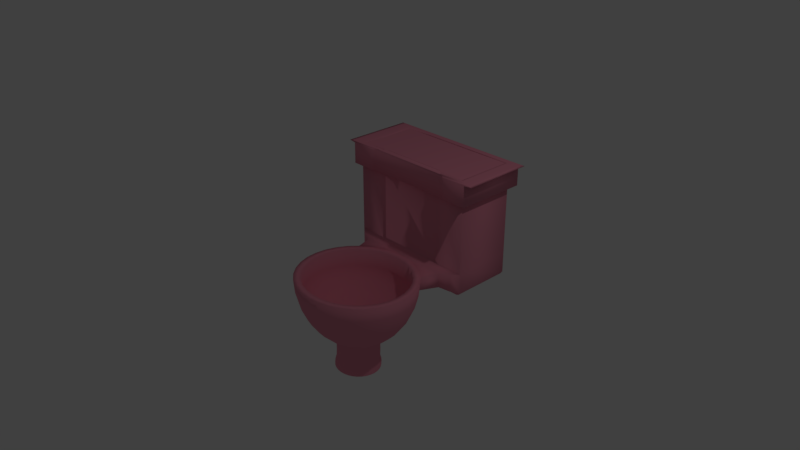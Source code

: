 # Source: toilet.blend  (saved by Blender 2.78.0; exported with 4.5.12 LTS)
import bpy
from mathutils import Matrix  # noqa: F401  (used for matrix-valued properties, if any)

bpy.ops.wm.read_factory_settings(use_empty=True)
scene = bpy.context.scene
scene.name = 'Scene'

# ---- collections
col_collection_1 = bpy.data.collections.new('Collection 1'); scene.collection.children.link(col_collection_1)

# ---- materials (node trees are filled in below, after node groups)
mat_material_001 = bpy.data.materials.new('Material.001')
mat_material_001.alpha_threshold = 0.0
mat_material_001.use_transparent_shadow = False
mat_material_001.diffuse_color = (0.8, 0.2712, 0.3662, 1.0)
mat_material_001.roughness = 0.5
mat_material_001.specular_intensity = 0.0

# ---- material node trees

# ---- world
world_world = bpy.data.worlds.new('World'); scene.world = world_world
world_world.color = (0.05088, 0.05088, 0.05088)
world_world.use_sun_shadow = False
world_world.sun_shadow_jitter_overblur = 0.0
world_world.cycles.sampling_method = 'MANUAL'

# ---- cameras
cam_camera = bpy.data.cameras.new('Camera')
cam_camera.clip_end = 100.0
cam_camera.lens = 35.0
cam_camera.sensor_width = 32.0
cam_camera.sensor_height = 18.0
cam_camera.ortho_scale = 7.314
cam_camera.dof.focus_distance = 0.0
cam_camera.dof.aperture_fstop = 128.0

# ---- lights
light_lamp = bpy.data.lights.new('Lamp', 'POINT')
light_lamp.transmission_factor = 0.0
light_lamp.cutoff_distance = 30.0
light_lamp.energy = 100.0
light_lamp.shadow_buffer_clip_start = 1.001
light_lamp.shadow_soft_size = 0.1
light_lamp.shadow_maximum_resolution = 0.006
light_lamp.use_absolute_resolution = True

# ---- meshes
me_sphere_001 = bpy.data.meshes.new('Sphere.001')
me_sphere_001.from_pydata([(2.918, 2.541, 0.01156), (2.88, 2.528, -0.1951), (2.87, 2.482, -0.3827), (2.854, 2.407, -0.5556), (2.833, 2.306, -0.7071), (2.807, 2.183, -0.8315), (2.777, 2.043, -0.9239), (2.745, 1.891, -0.9808), (3.049, 2.497, 5.96e-08), (3.042, 2.482, -0.1951), (3.023, 2.439, -0.3827), (2.992, 2.368, -0.5556), (2.95, 2.273, -0.7071), (2.899, 2.157, -0.8315), (2.841, 2.025, -0.9239), (2.777, 1.882, -0.9808), (3.201, 2.421, 5.96e-08), (3.192, 2.407, -0.1951), (3.164, 2.368, -0.3827), (3.119, 2.305, -0.5556), (3.058, 2.219, -0.7071), (2.984, 2.115, -0.8315), (2.899, 1.996, -0.9239), (2.807, 1.867, -0.9808), (3.335, 2.318, 5.96e-08), (3.323, 2.306, -0.1951), (3.287, 2.273, -0.3827), (3.23, 2.219, -0.5556), (3.152, 2.146, -0.7071), (3.058, 2.058, -0.8315), (2.95, 1.957, -0.9239), (2.833, 1.847, -0.9808), (3.445, 2.192, 5.96e-08), (3.431, 2.183, -0.1951), (3.389, 2.157, -0.3827), (3.321, 2.115, -0.5556), (3.23, 2.058, -0.7071), (3.119, 1.988, -0.8315), (2.992, 1.909, -0.9239), (2.854, 1.822, -0.9808), (3.526, 2.049, 5.96e-08), (3.51, 2.043, -0.1951), (3.464, 2.025, -0.3827), (3.389, 1.996, -0.5556), (3.287, 1.957, -0.7071), (3.164, 1.909, -0.8315), (3.023, 1.854, -0.9239), (2.87, 1.794, -0.9808), (3.576, 1.894, 5.96e-08), (3.56, 1.891, -0.1951), (3.51, 1.882, -0.3827), (3.431, 1.867, -0.5556), (3.323, 1.847, -0.7071), (3.192, 1.822, -0.8315), (3.042, 1.794, -0.9239), (2.88, 1.764, -0.9808), (3.593, 1.733, 5.96e-08), (3.576, 1.733, -0.1951), (3.526, 1.733, -0.3827), (3.445, 1.733, -0.5556), (3.335, 1.733, -0.7071), (3.201, 1.733, -0.8315), (3.049, 1.733, -0.9239), (2.883, 1.733, -0.9808), (3.576, 1.571, 5.96e-08), (3.56, 1.574, -0.1951), (3.51, 1.584, -0.3827), (3.431, 1.599, -0.5556), (3.323, 1.619, -0.7071), (3.192, 1.643, -0.8315), (3.042, 1.671, -0.9239), (2.88, 1.701, -0.9808), (3.526, 1.416, 5.96e-08), (3.51, 1.422, -0.1951), (3.464, 1.44, -0.3827), (3.389, 1.47, -0.5556), (3.287, 1.509, -0.7071), (3.164, 1.557, -0.8315), (3.023, 1.612, -0.9239), (2.87, 1.671, -0.9808), (3.445, 1.273, 5.96e-08), (3.431, 1.282, -0.1951), (3.389, 1.308, -0.3827), (3.321, 1.351, -0.5556), (3.23, 1.408, -0.7071), (3.119, 1.477, -0.8315), (2.992, 1.557, -0.9239), (2.854, 1.643, -0.9808), (3.335, 1.148, 5.96e-08), (3.323, 1.159, -0.1951), (3.287, 1.192, -0.3827), (3.23, 1.246, -0.5556), (3.152, 1.319, -0.7071), (3.058, 1.408, -0.8315), (2.95, 1.509, -0.9239), (2.833, 1.619, -0.9808), (3.201, 1.045, 5.96e-08), (3.192, 1.058, -0.1951), (3.164, 1.097, -0.3827), (3.119, 1.161, -0.5556), (3.058, 1.246, -0.7071), (2.984, 1.351, -0.8315), (2.899, 1.47, -0.9239), (2.807, 1.599, -0.9808), (3.049, 0.9685, 5.96e-08), (3.042, 0.9832, -0.1951), (3.023, 1.027, -0.3827), (2.992, 1.097, -0.5556), (2.95, 1.192, -0.7071), (2.899, 1.308, -0.8315), (2.841, 1.44, -0.9239), (2.777, 1.584, -0.9808), (2.883, 0.9214, 5.96e-08), (2.88, 0.937, -0.1951), (2.87, 0.9832, -0.3827), (2.854, 1.058, -0.5556), (2.833, 1.159, -0.7071), (2.807, 1.282, -0.8315), (2.777, 1.422, -0.9239), (2.745, 1.574, -0.9808), (2.711, 0.9055, 5.96e-08), (2.711, 0.9214, -0.1951), (2.711, 0.9685, -0.3827), (2.711, 1.045, -0.5556), (2.711, 1.148, -0.7071), (2.711, 1.273, -0.8315), (2.711, 1.416, -0.9239), (2.711, 1.571, -0.9808), (2.539, 0.9214, 5.96e-08), (2.543, 0.937, -0.1951), (2.552, 0.9832, -0.3827), (2.568, 1.058, -0.5556), (2.59, 1.159, -0.7071), (2.616, 1.282, -0.8315), (2.646, 1.422, -0.9239), (2.678, 1.574, -0.9808), (2.374, 0.9685, 5.96e-08), (2.38, 0.9832, -0.1951), (2.4, 1.027, -0.3827), (2.431, 1.097, -0.5556), (2.473, 1.192, -0.7071), (2.524, 1.308, -0.8315), (2.582, 1.44, -0.9239), (2.646, 1.584, -0.9808), (2.221, 1.045, 5.96e-08), (2.231, 1.058, -0.1951), (2.259, 1.097, -0.3827), (2.304, 1.161, -0.5556), (2.365, 1.246, -0.7071), (2.439, 1.351, -0.8315), (2.524, 1.47, -0.9239), (2.616, 1.599, -0.9808), (2.088, 1.148, 5.96e-08), (2.1, 1.159, -0.1951), (2.135, 1.192, -0.3827), (2.193, 1.246, -0.5556), (2.27, 1.319, -0.7071), (2.365, 1.408, -0.8315), (2.473, 1.509, -0.9239), (2.59, 1.619, -0.9808), (1.978, 1.273, 5.96e-08), (1.992, 1.282, -0.1951), (2.034, 1.308, -0.3827), (2.102, 1.351, -0.5556), (2.193, 1.408, -0.7071), (2.304, 1.477, -0.8315), (2.431, 1.557, -0.9239), (2.568, 1.643, -0.9808), (1.897, 1.416, 5.96e-08), (1.912, 1.422, -0.1951), (1.959, 1.44, -0.3827), (2.034, 1.47, -0.5556), (2.135, 1.509, -0.7071), (2.259, 1.557, -0.8315), (2.4, 1.612, -0.9239), (2.552, 1.671, -0.9808), (1.846, 1.571, 5.96e-08), (1.863, 1.574, -0.1951), (1.912, 1.584, -0.3827), (1.992, 1.599, -0.5556), (2.1, 1.619, -0.7071), (2.231, 1.643, -0.8315), (2.38, 1.671, -0.9239), (2.543, 1.701, -0.9808), (1.83, 1.733, 5.96e-08), (1.846, 1.733, -0.1951), (1.897, 1.733, -0.3827), (1.978, 1.733, -0.5556), (2.088, 1.733, -0.7071), (2.221, 1.733, -0.8315), (2.374, 1.733, -0.9239), (2.539, 1.733, -0.9808), (1.846, 1.894, 5.96e-08), (1.863, 1.891, -0.1951), (1.912, 1.882, -0.3827), (1.992, 1.867, -0.5556), (2.1, 1.847, -0.7071), (2.231, 1.822, -0.8315), (2.38, 1.794, -0.9239), (2.543, 1.764, -0.9808), (1.897, 2.049, 5.96e-08), (1.912, 2.043, -0.1951), (1.959, 2.025, -0.3827), (2.034, 1.996, -0.5556), (2.135, 1.957, -0.7071), (2.259, 1.909, -0.8315), (2.4, 1.854, -0.9239), (2.552, 1.794, -0.9808), (1.978, 2.192, 5.96e-08), (1.992, 2.183, -0.1951), (2.034, 2.157, -0.3827), (2.102, 2.115, -0.5556), (2.193, 2.058, -0.7071), (2.304, 1.988, -0.8315), (2.431, 1.909, -0.9239), (2.568, 1.822, -0.9808), (2.088, 2.318, 5.96e-08), (2.1, 2.306, -0.1951), (2.135, 2.273, -0.3827), (2.193, 2.219, -0.5556), (2.27, 2.146, -0.7071), (2.365, 2.058, -0.8315), (2.473, 1.957, -0.9239), (2.59, 1.847, -0.9808), (2.221, 2.421, 5.96e-08), (2.231, 2.407, -0.1951), (2.259, 2.368, -0.3827), (2.304, 2.305, -0.5556), (2.365, 2.219, -0.7071), (2.439, 2.115, -0.8315), (2.524, 1.996, -0.9239), (2.616, 1.867, -0.9808), (2.374, 2.497, 5.96e-08), (2.38, 2.482, -0.1951), (2.4, 2.439, -0.3827), (2.431, 2.368, -0.5556), (2.473, 2.273, -0.7071), (2.524, 2.157, -0.8315), (2.582, 2.025, -0.9239), (2.646, 1.882, -0.9808), (2.545, 2.541, 0.01156), (2.543, 2.528, -0.1951), (2.552, 2.482, -0.3827), (2.568, 2.407, -0.5556), (2.59, 2.306, -0.7071), (2.616, 2.183, -0.8315), (2.646, 2.043, -0.9239), (2.678, 1.891, -0.9808), (2.731, 2.549, 0.01156), (2.711, 2.544, -0.1951), (2.711, 2.497, -0.3827), (2.711, 2.421, -0.5556), (2.711, 2.318, -0.7071), (2.711, 2.192, -0.8315), (2.711, 2.049, -0.9239), (2.711, 1.894, -0.9808), (2.711, 1.733, -1.0), (2.864, 2.451, 5.96e-08), (3.01, 2.409, 5.96e-08), (3.145, 2.341, 5.96e-08), (3.263, 2.25, 5.96e-08), (3.36, 2.139, 5.96e-08), (3.432, 2.013, 5.96e-08), (3.477, 1.876, 5.96e-08), (3.492, 1.733, 5.96e-08), (3.477, 1.59, 5.96e-08), (3.432, 1.453, 5.96e-08), (3.36, 1.326, 5.96e-08), (3.263, 1.215, 5.96e-08), (3.145, 1.124, 5.96e-08), (3.01, 1.056, 5.96e-08), (2.864, 1.015, 5.96e-08), (2.711, 1.001, 5.96e-08), (2.559, 1.015, 5.96e-08), (2.413, 1.056, 5.96e-08), (2.278, 1.124, 5.96e-08), (2.159, 1.215, 5.96e-08), (2.062, 1.326, 5.96e-08), (1.99, 1.453, 5.96e-08), (1.946, 1.59, 5.96e-08), (1.931, 1.733, 5.96e-08), (1.946, 1.876, 5.96e-08), (1.99, 2.013, 5.96e-08), (2.062, 2.139, 5.96e-08), (2.159, 2.25, 5.96e-08), (2.278, 2.341, 5.96e-08), (2.413, 2.409, 5.96e-08), (2.559, 2.451, 5.96e-08), (2.711, 2.465, 5.96e-08), (2.864, 2.451, -0.2593), (3.01, 2.409, -0.2593), (3.145, 2.341, -0.2593), (3.263, 2.25, -0.2593), (3.36, 2.139, -0.2593), (3.432, 2.013, -0.2593), (3.477, 1.876, -0.2593), (3.492, 1.733, -0.2593), (3.477, 1.59, -0.2593), (3.432, 1.453, -0.2593), (3.36, 1.326, -0.2593), (3.263, 1.215, -0.2593), (3.145, 1.124, -0.2593), (3.01, 1.056, -0.2593), (2.864, 1.015, -0.2593), (2.711, 1.001, -0.2593), (2.559, 1.015, -0.2593), (2.413, 1.056, -0.2593), (2.278, 1.124, -0.2593), (2.159, 1.215, -0.2593), (2.062, 1.326, -0.2593), (1.99, 1.453, -0.2593), (1.946, 1.59, -0.2593), (1.931, 1.733, -0.2593), (1.946, 1.876, -0.2593), (1.99, 2.013, -0.2593), (2.062, 2.139, -0.2593), (2.159, 2.25, -0.2593), (2.278, 2.341, -0.2593), (2.413, 2.409, -0.2593), (2.559, 2.451, -0.2593), (2.711, 2.465, -0.2593), (2.843, 2.354, -0.445), (2.97, 2.318, -0.445), (3.087, 2.259, -0.445), (3.189, 2.181, -0.445), (3.273, 2.085, -0.445), (3.335, 1.975, -0.445), (3.374, 1.856, -0.445), (3.387, 1.733, -0.445), (3.374, 1.609, -0.445), (3.335, 1.49, -0.445), (3.273, 1.381, -0.445), (3.189, 1.285, -0.445), (3.087, 1.206, -0.445), (2.97, 1.147, -0.445), (2.843, 1.111, -0.445), (2.711, 1.099, -0.445), (2.58, 1.111, -0.445), (2.453, 1.147, -0.445), (2.336, 1.206, -0.445), (2.234, 1.285, -0.445), (2.15, 1.381, -0.445), (2.087, 1.49, -0.445), (2.049, 1.609, -0.445), (2.036, 1.733, -0.445), (2.049, 1.856, -0.445), (2.087, 1.975, -0.445), (2.15, 2.085, -0.445), (2.234, 2.181, -0.445), (2.336, 2.259, -0.445), (2.453, 2.318, -0.445), (2.58, 2.354, -0.445), (2.711, 2.366, -0.445), (2.823, 2.169, -0.5561), (2.923, 2.141, -0.5561), (3.015, 2.095, -0.5561), (3.096, 2.033, -0.5561), (3.162, 1.957, -0.5561), (3.211, 1.871, -0.5561), (3.241, 1.777, -0.5561), (3.252, 1.68, -0.5561), (3.241, 1.583, -0.5561), (3.211, 1.489, -0.5561), (3.162, 1.403, -0.5561), (3.096, 1.327, -0.5561), (3.015, 1.265, -0.5561), (2.923, 1.219, -0.5561), (2.823, 1.191, -0.5561), (2.72, 1.181, -0.5561), (2.616, 1.191, -0.5561), (2.516, 1.219, -0.5561), (2.424, 1.265, -0.5561), (2.344, 1.327, -0.5561), (2.277, 1.403, -0.5561), (2.228, 1.489, -0.5561), (2.198, 1.583, -0.5561), (2.188, 1.68, -0.5561), (2.198, 1.777, -0.5561), (2.228, 1.871, -0.5561), (2.277, 1.957, -0.5561), (2.344, 2.033, -0.5561), (2.424, 2.095, -0.5561), (2.516, 2.141, -0.5561), (2.616, 2.169, -0.5561), (2.72, 2.179, -0.5561), (2.771, 1.92, -0.7418), (2.82, 1.906, -0.7418), (2.865, 1.884, -0.7418), (2.905, 1.853, -0.7418), (2.937, 1.816, -0.7418), (2.961, 1.774, -0.7418), (2.976, 1.728, -0.7418), (2.981, 1.68, -0.7418), (2.976, 1.632, -0.7418), (2.961, 1.586, -0.7418), (2.937, 1.544, -0.7418), (2.905, 1.506, -0.7418), (2.865, 1.476, -0.7418), (2.82, 1.453, -0.7418), (2.771, 1.439, -0.7418), (2.72, 1.435, -0.7418), (2.669, 1.439, -0.7418), (2.62, 1.453, -0.7418), (2.574, 1.476, -0.7418), (2.535, 1.506, -0.7418), (2.502, 1.544, -0.7418), (2.478, 1.586, -0.7418), (2.463, 1.632, -0.7418), (2.458, 1.68, -0.7418), (2.463, 1.728, -0.7418), (2.478, 1.774, -0.7418), (2.502, 1.816, -0.7418), (2.535, 1.853, -0.7418), (2.574, 1.884, -0.7418), (2.62, 1.906, -0.7418), (2.669, 1.92, -0.7418), (2.72, 1.925, -0.7418), (2.739, 1.769, -0.7751), (2.757, 1.764, -0.7751), (2.773, 1.755, -0.7751), (2.788, 1.744, -0.7751), (2.8, 1.73, -0.7751), (2.809, 1.715, -0.7751), (2.814, 1.698, -0.7751), (2.816, 1.68, -0.7751), (2.814, 1.662, -0.7751), (2.809, 1.645, -0.7751), (2.8, 1.629, -0.7751), (2.788, 1.616, -0.7751), (2.773, 1.604, -0.7751), (2.757, 1.596, -0.7751), (2.739, 1.591, -0.7751), (2.72, 1.589, -0.7751), (2.701, 1.591, -0.7751), (2.683, 1.596, -0.7751), (2.666, 1.604, -0.7751), (2.651, 1.616, -0.7751), (2.639, 1.629, -0.7751), (2.63, 1.645, -0.7751), (2.625, 1.662, -0.7751), (2.623, 1.68, -0.7751), (2.625, 1.698, -0.7751), (2.63, 1.715, -0.7751), (2.639, 1.73, -0.7751), (2.651, 1.744, -0.7751), (2.666, 1.755, -0.7751), (2.683, 1.764, -0.7751), (2.701, 1.769, -0.7751), (2.72, 1.77, -0.7751), (1.863, 2.693, -0.2854), (1.863, 2.693, 1.205), (1.863, 3.53, -0.2854), (1.863, 3.53, 1.205), (3.64, 2.693, -0.2854), (3.64, 2.693, 1.205), (3.64, 3.53, -0.2854), (3.64, 3.53, 1.205), (1.981, 2.749, 1.205), (1.981, 3.474, 1.205), (3.522, 3.474, 1.205), (3.522, 2.749, 1.205), (2.017, 2.766, 1.164), (2.017, 3.457, 1.164), (3.485, 3.457, 1.164), (3.485, 2.766, 1.164), (2.017, 2.766, -0.1766), (2.017, 3.457, -0.1766), (3.485, 3.457, -0.1766), (3.485, 2.766, -0.1766), (1.814, 3.54, -0.2612), (1.814, 2.683, -0.2612), (1.814, 2.683, 1.181), (1.814, 3.54, 1.181), (3.689, 3.54, -0.2612), (3.689, 3.54, 1.181), (3.689, 2.683, -0.2612), (3.689, 2.683, 1.181), (1.793, 3.55, -0.2245), (1.793, 2.673, -0.2245), (1.793, 2.673, 1.144), (1.793, 3.55, 1.144), (3.71, 3.55, -0.2245), (3.71, 3.55, 1.144), (3.71, 2.673, -0.2245), (3.71, 2.673, 1.144), (1.793, 2.673, 0.06167), (1.793, 3.55, 0.06167), (3.71, 3.55, 0.06167), (3.71, 2.673, 0.06167), (3.604, 2.592, 0.04589), (3.604, 2.592, -0.2087), (1.899, 2.592, -0.2087), (1.899, 2.592, 0.04589), (3.26, 3.53, -0.2854), (2.243, 3.53, -0.2854), (2.243, 3.53, 1.205), (3.26, 3.53, 1.205), (2.243, 2.693, -0.2854), (3.26, 2.693, -0.2854), (3.26, 2.693, 1.2), (2.243, 2.693, 1.2), (2.31, 3.474, 1.205), (3.192, 3.474, 1.205), (3.192, 2.749, 1.2), (2.31, 2.749, 1.2), (2.331, 3.457, 1.164), (3.172, 3.457, 1.164), (3.172, 2.766, 1.164), (2.331, 2.766, 1.164), (2.331, 3.457, -0.1766), (3.172, 3.457, -0.1766), (3.172, 2.766, -0.1766), (2.331, 2.766, -0.1766), (3.288, 3.54, -0.2612), (2.215, 3.54, -0.2612), (2.215, 3.54, 1.181), (3.288, 3.54, 1.181), (2.215, 2.683, -0.2612), (3.288, 2.683, -0.2612), (3.288, 2.683, 1.176), (2.215, 2.683, 1.176), (3.3, 3.55, -0.2245), (2.203, 3.55, -0.2245), (2.203, 3.55, 1.144), (3.3, 3.55, 1.144), (2.203, 2.673, -0.2245), (3.3, 2.673, -0.2245), (3.3, 2.673, 1.14), (2.203, 2.673, 1.14), (3.3, 2.673, 0.05672), (2.203, 2.673, 0.05672), (2.203, 3.55, 0.06167), (3.3, 3.55, 0.06167), (2.263, 2.592, -0.2087), (3.239, 2.592, -0.2087), (3.239, 2.592, 0.04589), (2.263, 2.592, 0.04589), (3.223, 2.713, 1.2), (2.28, 2.713, 1.2), (3.16, 2.769, 1.2), (2.343, 2.769, 1.2), (3.141, 2.786, 1.164), (2.362, 2.786, 1.164), (3.141, 2.786, -0.1766), (2.362, 2.786, -0.1766), (3.249, 2.703, 1.176), (2.254, 2.703, 1.176), (3.26, 2.693, 1.14), (2.243, 2.693, 1.14), (3.26, 2.693, 0.05672), (2.243, 2.693, 0.05672), (3.452, 2.538, 0.02311), (3.452, 2.538, -0.1859), (2.051, 2.538, -0.1859), (2.051, 2.538, 0.02311), (2.351, 2.538, -0.1859), (3.152, 2.538, -0.1859), (3.152, 2.538, 0.02311), (2.351, 2.538, 0.02311), (2.773, 2.022, -0.9693), (2.832, 2.005, -0.9693), (2.886, 1.978, -0.9693), (2.934, 1.941, -0.9693), (2.973, 1.897, -0.9693), (3.002, 1.846, -0.9693), (3.02, 1.79, -0.9693), (3.026, 1.733, -0.9693), (3.02, 1.675, -0.9693), (3.002, 1.62, -0.9693), (2.973, 1.569, -0.9693), (2.934, 1.524, -0.9693), (2.886, 1.487, -0.9693), (2.832, 1.46, -0.9693), (2.773, 1.443, -0.9693), (2.711, 1.438, -0.9693), (2.65, 1.443, -0.9693), (2.591, 1.46, -0.9693), (2.537, 1.487, -0.9693), (2.489, 1.524, -0.9693), (2.45, 1.569, -0.9693), (2.421, 1.62, -0.9693), (2.403, 1.675, -0.9693), (2.397, 1.733, -0.9693), (2.403, 1.79, -0.9693), (2.421, 1.846, -0.9693), (2.45, 1.897, -0.9693), (2.489, 1.941, -0.9693), (2.537, 1.978, -0.9693), (2.591, 2.005, -0.9693), (2.65, 2.022, -0.9693), (2.711, 2.028, -0.9693), (2.773, 2.022, -1.171), (2.832, 2.005, -1.171), (2.886, 1.978, -1.171), (2.934, 1.941, -1.171), (2.973, 1.897, -1.171), (3.002, 1.846, -1.171), (3.02, 1.79, -1.171), (3.026, 1.733, -1.171), (3.02, 1.675, -1.171), (3.002, 1.62, -1.171), (2.973, 1.569, -1.171), (2.934, 1.524, -1.171), (2.886, 1.487, -1.171), (2.832, 1.46, -1.171), (2.773, 1.443, -1.171), (2.711, 1.438, -1.171), (2.65, 1.443, -1.171), (2.591, 1.46, -1.171), (2.537, 1.487, -1.171), (2.489, 1.524, -1.171), (2.45, 1.569, -1.171), (2.421, 1.62, -1.171), (2.403, 1.675, -1.171), (2.397, 1.733, -1.171), (2.403, 1.79, -1.171), (2.421, 1.846, -1.171), (2.45, 1.897, -1.171), (2.489, 1.941, -1.171), (2.537, 1.978, -1.171), (2.591, 2.005, -1.171), (2.65, 2.022, -1.171), (2.711, 2.028, -1.171), (2.776, 2.014, -1.269), (2.835, 1.997, -1.269), (2.889, 1.97, -1.269), (2.937, 1.933, -1.269), (2.976, 1.888, -1.269), (3.005, 1.837, -1.269), (3.023, 1.782, -1.269), (3.029, 1.724, -1.269), (3.023, 1.667, -1.269), (3.005, 1.611, -1.269), (2.976, 1.56, -1.269), (2.937, 1.515, -1.269), (2.889, 1.479, -1.269), (2.835, 1.451, -1.269), (2.776, 1.435, -1.269), (2.714, 1.429, -1.269), (2.653, 1.435, -1.269), (2.594, 1.451, -1.269), (2.539, 1.479, -1.269), (2.492, 1.515, -1.269), (2.453, 1.56, -1.269), (2.424, 1.611, -1.269), (2.406, 1.667, -1.269), (2.4, 1.724, -1.269), (2.406, 1.782, -1.269), (2.424, 1.837, -1.269), (2.453, 1.888, -1.269), (2.492, 1.933, -1.269), (2.539, 1.97, -1.269), (2.594, 1.997, -1.269), (2.653, 2.014, -1.269), (2.714, 2.019, -1.269), (2.78, 2.032, -1.34), (2.842, 2.015, -1.34), (2.9, 1.986, -1.34), (2.951, 1.946, -1.34), (2.993, 1.899, -1.34), (3.024, 1.844, -1.34), (3.043, 1.785, -1.34), (3.049, 1.724, -1.34), (3.043, 1.663, -1.34), (3.024, 1.604, -1.34), (2.993, 1.549, -1.34), (2.951, 1.502, -1.34), (2.9, 1.463, -1.34), (2.842, 1.434, -1.34), (2.78, 1.416, -1.34), (2.714, 1.41, -1.34), (2.649, 1.416, -1.34), (2.586, 1.434, -1.34), (2.528, 1.463, -1.34), (2.477, 1.502, -1.34), (2.436, 1.549, -1.34), (2.405, 1.604, -1.34), (2.386, 1.663, -1.34), (2.379, 1.724, -1.34), (2.386, 1.785, -1.34), (2.405, 1.844, -1.34), (2.436, 1.899, -1.34), (2.477, 1.946, -1.34), (2.528, 1.986, -1.34), (2.586, 2.015, -1.34), (2.649, 2.032, -1.34), (2.714, 2.038, -1.34), (2.782, 2.024, -1.397), (2.845, 2.006, -1.397), (2.903, 1.977, -1.397), (2.954, 1.938, -1.397), (2.995, 1.89, -1.397), (3.026, 1.836, -1.397), (3.045, 1.777, -1.397), (3.052, 1.716, -1.397), (3.045, 1.654, -1.397), (3.026, 1.595, -1.397), (2.995, 1.541, -1.397), (2.954, 1.493, -1.397), (2.903, 1.454, -1.397), (2.845, 1.425, -1.397), (2.782, 1.407, -1.397), (2.717, 1.401, -1.397), (2.651, 1.407, -1.397), (2.588, 1.425, -1.397), (2.531, 1.454, -1.397), (2.48, 1.493, -1.397), (2.438, 1.541, -1.397), (2.407, 1.595, -1.397), (2.388, 1.654, -1.397), (2.382, 1.716, -1.397), (2.388, 1.777, -1.397), (2.407, 1.836, -1.397), (2.438, 1.89, -1.397), (2.48, 1.938, -1.397), (2.531, 1.977, -1.397), (2.588, 2.006, -1.397), (2.651, 2.024, -1.397), (2.717, 2.03, -1.397), (1.658, 2.625, 1.401), (1.658, 3.628, 1.401), (3.844, 2.625, 1.401), (3.844, 3.628, 1.401), (1.804, 2.692, 1.401), (1.804, 3.562, 1.401), (3.699, 3.562, 1.401), (3.699, 2.692, 1.401), (1.848, 2.712, 1.391), (1.848, 3.541, 1.391), (3.655, 3.541, 1.391), (3.655, 2.712, 1.391), (1.848, 2.712, 1.07), (1.848, 3.541, 1.07), (3.655, 3.541, 1.07), (3.655, 2.712, 1.07), (1.598, 2.612, 1.395), (1.598, 3.641, 1.395), (3.905, 3.641, 1.395), (3.905, 2.612, 1.395), (1.712, 2.601, 1.386), (1.712, 3.653, 1.386), (3.791, 3.653, 1.386), (3.791, 2.601, 1.386), (1.712, 2.601, 1.081), (1.712, 3.653, 1.081), (3.791, 3.653, 1.081), (3.791, 2.601, 1.081), (2.126, 3.628, 1.401), (3.377, 3.628, 1.401), (3.377, 2.625, 1.399), (2.126, 2.625, 1.399), (2.209, 3.562, 1.401), (3.294, 3.562, 1.401), (3.294, 2.692, 1.399), (2.209, 2.692, 1.399), (2.234, 3.541, 1.391), (3.268, 3.541, 1.391), (3.268, 2.712, 1.391), (2.234, 2.712, 1.391), (2.234, 3.541, 1.07), (3.268, 3.541, 1.07), (3.268, 2.712, 1.07), (2.234, 2.712, 1.07), (2.091, 3.641, 1.395), (3.412, 3.641, 1.395), (3.412, 2.612, 1.394), (2.091, 2.612, 1.394), (2.076, 3.653, 1.386), (3.426, 3.653, 1.386), (3.426, 2.601, 1.385), (2.076, 2.601, 1.385), (3.426, 2.601, 1.08), (2.076, 2.601, 1.08), (2.076, 3.653, 1.081), (3.426, 3.653, 1.081), (3.331, 2.649, 1.399), (2.172, 2.649, 1.399), (3.254, 2.715, 1.399), (2.249, 2.715, 1.399), (3.23, 2.736, 1.391), (2.272, 2.736, 1.391), (3.23, 2.736, 1.07), (2.272, 2.736, 1.07), (3.363, 2.636, 1.394), (2.14, 2.636, 1.394), (3.377, 2.624, 1.385), (2.126, 2.624, 1.385), (3.377, 2.624, 1.08), (2.126, 2.624, 1.08)], [], [(256, 255, 7), (249, 248, 0, 1), (250, 249, 1, 2), (251, 250, 2, 3), (252, 251, 3, 4), (253, 252, 4, 5), (254, 253, 5, 6), (255, 254, 6, 7), (7, 6, 14, 15), (256, 7, 15), (1, 0, 8, 9), (2, 1, 9, 10), (3, 2, 10, 11), (4, 3, 11, 12), (5, 4, 12, 13), (6, 5, 13, 14), (11, 10, 18, 19), (12, 11, 19, 20), (13, 12, 20, 21), (14, 13, 21, 22), (15, 14, 22, 23), (256, 15, 23), (9, 8, 16, 17), (10, 9, 17, 18), (23, 22, 30, 31), (256, 23, 31), (17, 16, 24, 25), (18, 17, 25, 26), (19, 18, 26, 27), (20, 19, 27, 28), (21, 20, 28, 29), (22, 21, 29, 30), (28, 27, 35, 36), (29, 28, 36, 37), (30, 29, 37, 38), (31, 30, 38, 39), (256, 31, 39), (25, 24, 32, 33), (26, 25, 33, 34), (27, 26, 34, 35), (256, 39, 47), (33, 32, 40, 41), (34, 33, 41, 42), (35, 34, 42, 43), (36, 35, 43, 44), (37, 36, 44, 45), (38, 37, 45, 46), (39, 38, 46, 47), (45, 44, 52, 53), (46, 45, 53, 54), (47, 46, 54, 55), (256, 47, 55), (41, 40, 48, 49), (42, 41, 49, 50), (43, 42, 50, 51), (44, 43, 51, 52), (49, 48, 56, 57), (50, 49, 57, 58), (51, 50, 58, 59), (52, 51, 59, 60), (53, 52, 60, 61), (54, 53, 61, 62), (55, 54, 62, 63), (256, 55, 63), (61, 60, 68, 69), (62, 61, 69, 70), (63, 62, 70, 71), (256, 63, 71), (57, 56, 64, 65), (58, 57, 65, 66), (59, 58, 66, 67), (60, 59, 67, 68), (66, 65, 73, 74), (67, 66, 74, 75), (68, 67, 75, 76), (69, 68, 76, 77), (70, 69, 77, 78), (71, 70, 78, 79), (256, 71, 79), (65, 64, 72, 73), (78, 77, 85, 86), (79, 78, 86, 87), (256, 79, 87), (73, 72, 80, 81), (74, 73, 81, 82), (75, 74, 82, 83), (76, 75, 83, 84), (77, 76, 84, 85), (82, 81, 89, 90), (83, 82, 90, 91), (84, 83, 91, 92), (85, 84, 92, 93), (86, 85, 93, 94), (87, 86, 94, 95), (256, 87, 95), (81, 80, 88, 89), (94, 93, 101, 102), (95, 94, 102, 103), (256, 95, 103), (89, 88, 96, 97), (90, 89, 97, 98), (91, 90, 98, 99), (92, 91, 99, 100), (93, 92, 100, 101), (99, 98, 106, 107), (100, 99, 107, 108), (101, 100, 108, 109), (102, 101, 109, 110), (103, 102, 110, 111), (256, 103, 111), (97, 96, 104, 105), (98, 97, 105, 106), (111, 110, 118, 119), (256, 111, 119), (105, 104, 112, 113), (106, 105, 113, 114), (107, 106, 114, 115), (108, 107, 115, 116), (109, 108, 116, 117), (110, 109, 117, 118), (116, 115, 123, 124), (117, 116, 124, 125), (118, 117, 125, 126), (119, 118, 126, 127), (256, 119, 127), (113, 112, 120, 121), (114, 113, 121, 122), (115, 114, 122, 123), (256, 127, 135), (121, 120, 128, 129), (122, 121, 129, 130), (123, 122, 130, 131), (124, 123, 131, 132), (125, 124, 132, 133), (126, 125, 133, 134), (127, 126, 134, 135), (132, 131, 139, 140), (133, 132, 140, 141), (134, 133, 141, 142), (135, 134, 142, 143), (256, 135, 143), (129, 128, 136, 137), (130, 129, 137, 138), (131, 130, 138, 139), (256, 143, 151), (137, 136, 144, 145), (138, 137, 145, 146), (139, 138, 146, 147), (140, 139, 147, 148), (141, 140, 148, 149), (142, 141, 149, 150), (143, 142, 150, 151), (149, 148, 156, 157), (150, 149, 157, 158), (151, 150, 158, 159), (256, 151, 159), (145, 144, 152, 153), (146, 145, 153, 154), (147, 146, 154, 155), (148, 147, 155, 156), (153, 152, 160, 161), (154, 153, 161, 162), (155, 154, 162, 163), (156, 155, 163, 164), (157, 156, 164, 165), (158, 157, 165, 166), (159, 158, 166, 167), (256, 159, 167), (165, 164, 172, 173), (166, 165, 173, 174), (167, 166, 174, 175), (256, 167, 175), (161, 160, 168, 169), (162, 161, 169, 170), (163, 162, 170, 171), (164, 163, 171, 172), (170, 169, 177, 178), (171, 170, 178, 179), (172, 171, 179, 180), (173, 172, 180, 181), (174, 173, 181, 182), (175, 174, 182, 183), (256, 175, 183), (169, 168, 176, 177), (182, 181, 189, 190), (183, 182, 190, 191), (256, 183, 191), (177, 176, 184, 185), (178, 177, 185, 186), (179, 178, 186, 187), (180, 179, 187, 188), (181, 180, 188, 189), (187, 186, 194, 195), (188, 187, 195, 196), (189, 188, 196, 197), (190, 189, 197, 198), (191, 190, 198, 199), (256, 191, 199), (185, 184, 192, 193), (186, 185, 193, 194), (199, 198, 206, 207), (256, 199, 207), (193, 192, 200, 201), (194, 193, 201, 202), (195, 194, 202, 203), (196, 195, 203, 204), (197, 196, 204, 205), (198, 197, 205, 206), (203, 202, 210, 211), (204, 203, 211, 212), (205, 204, 212, 213), (206, 205, 213, 214), (207, 206, 214, 215), (256, 207, 215), (201, 200, 208, 209), (202, 201, 209, 210), (215, 214, 222, 223), (256, 215, 223), (209, 208, 216, 217), (210, 209, 217, 218), (211, 210, 218, 219), (212, 211, 219, 220), (213, 212, 220, 221), (214, 213, 221, 222), (220, 219, 227, 228), (221, 220, 228, 229), (222, 221, 229, 230), (223, 222, 230, 231), (256, 223, 231), (217, 216, 224, 225), (218, 217, 225, 226), (219, 218, 226, 227), (256, 231, 239), (225, 224, 232, 233), (226, 225, 233, 234), (227, 226, 234, 235), (228, 227, 235, 236), (229, 228, 236, 237), (230, 229, 237, 238), (231, 230, 238, 239), (236, 235, 243, 244), (237, 236, 244, 245), (238, 237, 245, 246), (239, 238, 246, 247), (256, 239, 247), (233, 232, 240, 241), (234, 233, 241, 242), (235, 234, 242, 243), (256, 247, 255), (241, 240, 248, 249), (242, 241, 249, 250), (243, 242, 250, 251), (244, 243, 251, 252), (245, 244, 252, 253), (246, 245, 253, 254), (247, 246, 254, 255), (200, 192, 281, 282), (176, 168, 278, 279), (120, 112, 271, 272), (64, 56, 264, 265), (8, 0, 257, 258), (144, 136, 274, 275), (192, 184, 280, 281), (216, 208, 283, 284), (136, 128, 273, 274), (80, 72, 266, 267), (232, 224, 285, 286), (160, 152, 276, 277), (24, 16, 259, 260), (208, 200, 282, 283), (152, 144, 275, 276), (0, 248, 288, 257), (72, 64, 265, 266), (96, 88, 268, 269), (16, 8, 258, 259), (224, 216, 284, 285), (40, 32, 261, 262), (168, 160, 277, 278), (112, 104, 270, 271), (88, 80, 267, 268), (32, 24, 260, 261), (128, 120, 272, 273), (56, 48, 263, 264), (248, 240, 287, 288), (240, 232, 286, 287), (184, 176, 279, 280), (104, 96, 269, 270), (48, 40, 262, 263), (283, 282, 314, 315), (270, 269, 301, 302), (284, 283, 315, 316), (271, 270, 302, 303), (258, 257, 289, 290), (285, 284, 316, 317), (272, 271, 303, 304), (259, 258, 290, 291), (286, 285, 317, 318), (273, 272, 304, 305), (260, 259, 291, 292), (287, 286, 318, 319), (274, 273, 305, 306), (261, 260, 292, 293), (288, 287, 319, 320), (275, 274, 306, 307), (262, 261, 293, 294), (257, 288, 320, 289), (276, 275, 307, 308), (263, 262, 294, 295), (277, 276, 308, 309), (264, 263, 295, 296), (278, 277, 309, 310), (265, 264, 296, 297), (279, 278, 310, 311), (266, 265, 297, 298), (280, 279, 311, 312), (267, 266, 298, 299), (281, 280, 312, 313), (268, 267, 299, 300), (282, 281, 313, 314), (269, 268, 300, 301), (291, 290, 322, 323), (318, 317, 349, 350), (305, 304, 336, 337), (292, 291, 323, 324), (319, 318, 350, 351), (306, 305, 337, 338), (293, 292, 324, 325), (320, 319, 351, 352), (307, 306, 338, 339), (294, 293, 325, 326), (289, 320, 352, 321), (308, 307, 339, 340), (295, 294, 326, 327), (309, 308, 340, 341), (296, 295, 327, 328), (310, 309, 341, 342), (297, 296, 328, 329), (311, 310, 342, 343), (298, 297, 329, 330), (312, 311, 343, 344), (299, 298, 330, 331), (313, 312, 344, 345), (300, 299, 331, 332), (314, 313, 345, 346), (301, 300, 332, 333), (315, 314, 346, 347), (302, 301, 333, 334), (316, 315, 347, 348), (303, 302, 334, 335), (290, 289, 321, 322), (317, 316, 348, 349), (304, 303, 335, 336), (326, 325, 357, 358), (321, 352, 384, 353), (340, 339, 371, 372), (327, 326, 358, 359), (341, 340, 372, 373), (328, 327, 359, 360), (342, 341, 373, 374), (329, 328, 360, 361), (343, 342, 374, 375), (330, 329, 361, 362), (344, 343, 375, 376), (331, 330, 362, 363), (345, 344, 376, 377), (332, 331, 363, 364), (346, 345, 377, 378), (333, 332, 364, 365), (347, 346, 378, 379), (334, 333, 365, 366), (348, 347, 379, 380), (335, 334, 366, 367), (322, 321, 353, 354), (349, 348, 380, 381), (336, 335, 367, 368), (323, 322, 354, 355), (350, 349, 381, 382), (337, 336, 368, 369), (324, 323, 355, 356), (351, 350, 382, 383), (338, 337, 369, 370), (325, 324, 356, 357), (352, 351, 383, 384), (339, 338, 370, 371), (361, 360, 392, 393), (375, 374, 406, 407), (362, 361, 393, 394), (376, 375, 407, 408), (363, 362, 394, 395), (377, 376, 408, 409), (364, 363, 395, 396), (378, 377, 409, 410), (365, 364, 396, 397), (379, 378, 410, 411), (366, 365, 397, 398), (380, 379, 411, 412), (367, 366, 398, 399), (354, 353, 385, 386), (381, 380, 412, 413), (368, 367, 399, 400), (355, 354, 386, 387), (382, 381, 413, 414), (369, 368, 400, 401), (356, 355, 387, 388), (383, 382, 414, 415), (370, 369, 401, 402), (357, 356, 388, 389), (384, 383, 415, 416), (371, 370, 402, 403), (358, 357, 389, 390), (353, 384, 416, 385), (372, 371, 403, 404), (359, 358, 390, 391), (373, 372, 404, 405), (360, 359, 391, 392), (374, 373, 405, 406), (396, 395, 427, 428), (410, 409, 441, 442), (397, 396, 428, 429), (411, 410, 442, 443), (398, 397, 429, 430), (412, 411, 443, 444), (399, 398, 430, 431), (386, 385, 417, 418), (413, 412, 444, 445), (400, 399, 431, 432), (387, 386, 418, 419), (414, 413, 445, 446), (401, 400, 432, 433), (388, 387, 419, 420), (415, 414, 446, 447), (402, 401, 433, 434), (389, 388, 420, 421), (416, 415, 447, 448), (403, 402, 434, 435), (390, 389, 421, 422), (385, 416, 448, 417), (404, 403, 435, 436), (391, 390, 422, 423), (405, 404, 436, 437), (392, 391, 423, 424), (406, 405, 437, 438), (393, 392, 424, 425), (407, 406, 438, 439), (394, 393, 425, 426), (408, 407, 439, 440), (395, 394, 426, 427), (409, 408, 440, 441), (418, 417, 448, 447, 446, 445, 444, 443, 442, 441, 440, 439, 438, 437, 436, 435, 434, 433, 432, 431, 430, 429, 428, 427, 426, 425, 424, 423, 422, 421, 420, 419), (450, 452, 472, 471), (494, 451, 469, 514), (456, 454, 476, 474), (498, 453, 475, 518), (493, 455, 453, 498), (454, 456, 459, 460), (460, 459, 463, 464), (452, 450, 457, 458), (499, 454, 460, 503), (495, 452, 458, 501), (507, 464, 468, 511), (458, 457, 461, 462), (503, 460, 464, 507), (501, 458, 462, 505), (509, 466, 465, 512), (505, 462, 466, 509), (464, 463, 467, 468), (462, 461, 465, 466), (516, 474, 482, 524), (475, 473, 481, 483), (469, 470, 478, 477), (520, 471, 479, 528), (500, 450, 471, 520), (451, 449, 470, 469), (453, 455, 473, 475), (496, 456, 474, 516), (485, 479, 480, 486), (532, 524, 482, 487), (487, 482, 484, 488), (530, 528, 479, 485), (518, 475, 483, 526), (474, 476, 484, 482), (514, 469, 477, 522), (471, 472, 480, 479), (483, 488, 489, 490), (481, 487, 488, 483), (521, 532, 487, 481), (478, 485, 486, 477), (530, 485, 492, 536), (485, 478, 491, 492), (526, 483, 490, 534), (478, 525, 533, 491), (525, 526, 534, 533), (488, 529, 535, 489), (529, 530, 536, 535), (477, 486, 531, 522), (522, 531, 532, 521), (473, 513, 521, 481), (513, 514, 522, 521), (470, 517, 525, 478), (517, 518, 526, 525), (488, 484, 527, 529), (499, 503, 539, 537), (486, 480, 523, 531), (531, 523, 524, 532), (452, 495, 515, 472), (495, 496, 516, 515), (454, 499, 519, 476), (504, 500, 538, 540), (476, 519, 527, 484), (520, 528, 548, 546), (472, 515, 523, 480), (515, 516, 524, 523), (463, 506, 510, 467), (506, 505, 509, 510), (467, 510, 511, 468), (510, 509, 512, 511), (459, 502, 506, 463), (502, 501, 505, 506), (457, 504, 508, 461), (530, 529, 549, 550), (461, 508, 512, 465), (528, 530, 550, 548), (456, 496, 502, 459), (496, 495, 501, 502), (450, 500, 504, 457), (527, 519, 545, 547), (451, 494, 497, 449), (494, 493, 498, 497), (449, 497, 517, 470), (497, 498, 518, 517), (455, 493, 513, 473), (493, 494, 514, 513), (549, 547, 548, 550), (537, 538, 546, 545), (545, 546, 548, 547), (540, 539, 541, 542), (542, 541, 543, 544), (538, 537, 539, 540), (508, 504, 540, 542), (503, 507, 541, 539), (512, 508, 542, 544), (511, 512, 544, 543), (519, 499, 537, 545), (507, 511, 543, 541), (500, 520, 546, 538), (529, 527, 547, 549), (489, 535, 557, 551), (491, 533, 555, 553), (492, 491, 553, 554), (490, 489, 551, 552), (535, 536, 558, 240, 248, 0, 557), (533, 534, 556, 555), (536, 492, 554, 558), (534, 490, 552, 556), (8, 16, 24, 551, 557, 0), (224, 232, 240, 558, 554, 216), (17, 9, 1, 249, 556, 552, 25), (233, 225, 217, 553, 555, 249, 241), (216, 554, 553, 217), (551, 24, 25, 552), (240, 0, 248), (94, 570, 569, 86), (38, 563, 562, 30), (190, 582, 581, 182), (110, 118, 573, 572), (246, 589, 588, 238), (166, 579, 578, 158), (110, 572, 571, 102), (54, 565, 564, 46), (6, 559, 590, 254), (238, 588, 587, 230), (182, 581, 580, 174), (126, 574, 573, 118), (198, 206, 584, 583), (70, 567, 566, 62), (46, 564, 563, 38), (198, 583, 582, 190), (86, 569, 568, 78), (6, 14, 560, 559), (142, 576, 575, 134), (62, 566, 565, 54), (254, 590, 589, 246), (214, 222, 586, 585), (214, 585, 584, 206), (158, 578, 577, 150), (134, 575, 574, 126), (102, 571, 570, 94), (22, 30, 562, 561), (78, 568, 567, 70), (22, 561, 560, 14), (230, 587, 586, 222), (174, 580, 579, 166), (150, 577, 576, 142), (576, 608, 607, 575), (563, 595, 594, 562), (590, 622, 621, 589), (577, 609, 608, 576), (564, 596, 595, 563), (559, 591, 622, 590), (578, 610, 609, 577), (565, 597, 596, 564), (579, 611, 610, 578), (566, 598, 597, 565), (580, 612, 611, 579), (567, 599, 598, 566), (581, 613, 612, 580), (568, 600, 599, 567), (582, 614, 613, 581), (569, 601, 600, 568), (583, 615, 614, 582), (570, 602, 601, 569), (583, 584, 616, 615), (571, 603, 602, 570), (585, 617, 616, 584), (572, 604, 603, 571), (585, 586, 618, 617), (572, 573, 605, 604), (559, 560, 592, 591), (587, 619, 618, 586), (574, 606, 605, 573), (561, 593, 592, 560), (588, 620, 619, 587), (575, 607, 606, 574), (561, 562, 594, 593), (589, 621, 620, 588), (611, 643, 642, 610), (598, 630, 629, 597), (612, 644, 643, 611), (599, 631, 630, 598), (613, 645, 644, 612), (600, 632, 631, 599), (614, 646, 645, 613), (601, 633, 632, 600), (615, 647, 646, 614), (602, 634, 633, 601), (615, 616, 648, 647), (603, 635, 634, 602), (617, 649, 648, 616), (604, 636, 635, 603), (617, 618, 650, 649), (604, 605, 637, 636), (591, 592, 624, 623), (619, 651, 650, 618), (606, 638, 637, 605), (593, 625, 624, 592), (620, 652, 651, 619), (607, 639, 638, 606), (593, 594, 626, 625), (621, 653, 652, 620), (608, 640, 639, 607), (595, 627, 626, 594), (622, 654, 653, 621), (609, 641, 640, 608), (596, 628, 627, 595), (591, 623, 654, 622), (610, 642, 641, 609), (597, 629, 628, 596), (646, 678, 677, 645), (633, 665, 664, 632), (647, 679, 678, 646), (634, 666, 665, 633), (647, 648, 680, 679), (635, 667, 666, 634), (649, 681, 680, 648), (636, 668, 667, 635), (649, 650, 682, 681), (636, 637, 669, 668), (623, 624, 656, 655), (651, 683, 682, 650), (638, 670, 669, 637), (625, 657, 656, 624), (652, 684, 683, 651), (639, 671, 670, 638), (625, 626, 658, 657), (653, 685, 684, 652), (640, 672, 671, 639), (627, 659, 658, 626), (654, 686, 685, 653), (641, 673, 672, 640), (628, 660, 659, 627), (623, 655, 686, 654), (642, 674, 673, 641), (629, 661, 660, 628), (643, 675, 674, 642), (630, 662, 661, 629), (644, 676, 675, 643), (631, 663, 662, 630), (645, 677, 676, 644), (632, 664, 663, 631), (681, 713, 712, 680), (668, 700, 699, 667), (681, 682, 714, 713), (668, 669, 701, 700), (655, 656, 688, 687), (683, 715, 714, 682), (670, 702, 701, 669), (657, 689, 688, 656), (684, 716, 715, 683), (671, 703, 702, 670), (657, 658, 690, 689), (685, 717, 716, 684), (672, 704, 703, 671), (659, 691, 690, 658), (686, 718, 717, 685), (673, 705, 704, 672), (660, 692, 691, 659), (655, 687, 718, 686), (674, 706, 705, 673), (661, 693, 692, 660), (675, 707, 706, 674), (662, 694, 693, 661), (676, 708, 707, 675), (663, 695, 694, 662), (677, 709, 708, 676), (664, 696, 695, 663), (678, 710, 709, 677), (665, 697, 696, 664), (679, 711, 710, 678), (666, 698, 697, 665), (679, 680, 712, 711), (667, 699, 698, 666), (719, 720, 736, 735), (722, 721, 738, 737), (721, 722, 725, 726), (726, 725, 729, 730), (720, 719, 723, 724), (749, 721, 726, 753), (747, 720, 724, 751), (757, 730, 734, 761), (724, 723, 727, 728), (753, 726, 730, 757), (751, 724, 728, 755), (755, 728, 732, 759), (730, 729, 733, 734), (728, 727, 731, 732), (764, 737, 741, 768), (766, 735, 739, 770), (750, 719, 735, 766), (748, 722, 737, 764), (743, 739, 740, 744), (774, 768, 741, 745), (745, 741, 742, 746), (772, 770, 739, 743), (737, 738, 742, 741), (735, 736, 740, 739), (746, 742, 769, 771), (749, 753, 777, 775), (744, 740, 767, 773), (773, 767, 768, 774), (720, 747, 763, 736), (747, 748, 764, 763), (721, 749, 765, 738), (754, 750, 776, 778), (738, 765, 769, 742), (766, 770, 786, 784), (736, 763, 767, 740), (763, 764, 768, 767), (729, 756, 760, 733), (756, 755, 759, 760), (725, 752, 756, 729), (752, 751, 755, 756), (723, 754, 758, 727), (727, 758, 762, 731), (722, 748, 752, 725), (748, 747, 751, 752), (719, 750, 754, 723), (769, 765, 783, 785), (787, 785, 786, 788), (775, 776, 784, 783), (783, 784, 786, 785), (778, 777, 779, 780), (780, 779, 781, 782), (776, 775, 777, 778), (753, 757, 779, 777), (762, 758, 780, 782), (765, 749, 775, 783), (757, 761, 781, 779), (750, 766, 784, 776), (771, 769, 785, 787), (732, 731, 743, 744), (786, 770, 772, 788), (758, 727, 728, 755, 756, 729, 730, 757, 779, 780), (733, 760, 759, 732, 744, 773, 774, 745), (734, 733, 745, 746), (731, 762, 782, 781, 761, 734, 746, 771, 787, 788, 772, 743)])
me_sphere_001.polygons.foreach_set('use_smooth', [1, 1, 1, 1, 1, 1, 1, 1, 1, 1, 1, 1, 1, 1, 1, 1, 1, 1, 1, 1, 1, 1, 1, 1, 1, 1, 1, 1, 1, 1, 1, 1, 1, 1, 1, 1, 1, 1, 1, 1, 1, 1, 1, 1, 1, 1, 1, 1, 1, 1, 1, 1, 1, 1, 1, 1, 1, 1, 1, 1, 1, 1, 1, 1, 1, 1, 1, 1, 1, 1, 1, 1, 1, 1, 1, 1, 1, 1, 1, 1, 1, 1, 1, 1, 1, 1, 1, 1, 1, 1, 1, 1, 1, 1, 1, 1, 1, 1, 1, 1, 1, 1, 1, 1, 1, 1, 1, 1, 1, 1, 1, 1, 1, 1, 1, 1, 1, 1, 1, 1, 1, 1, 1, 1, 1, 1, 1, 1, 1, 1, 1, 1, 1, 1, 1, 1, 1, 1, 1, 1, 1, 1, 1, 1, 1, 1, 1, 1, 1, 1, 1, 1, 1, 1, 1, 1, 1, 1, 1, 1, 1, 1, 1, 1, 1, 1, 1, 1, 1, 1, 1, 1, 1, 1, 1, 1, 1, 1, 1, 1, 1, 1, 1, 1, 1, 1, 1, 1, 1, 1, 1, 1, 1, 1, 1, 1, 1, 1, 1, 1, 1, 1, 1, 1, 1, 1, 1, 1, 1, 1, 1, 1, 1, 1, 1, 1, 1, 1, 1, 1, 1, 1, 1, 1, 1, 1, 1, 1, 1, 1, 1, 1, 1, 1, 1, 1, 1, 1, 1, 1, 1, 1, 1, 1, 1, 1, 1, 1, 1, 1, 1, 1, 1, 1, 1, 1, 1, 1, 1, 1, 1, 1, 1, 1, 1, 1, 1, 1, 1, 1, 1, 1, 1, 1, 1, 1, 1, 1, 1, 1, 1, 1, 1, 1, 1, 1, 1, 1, 1, 1, 1, 1, 1, 1, 1, 1, 1, 1, 1, 1, 1, 1, 1, 1, 1, 1, 1, 1, 1, 1, 1, 1, 1, 1, 1, 1, 1, 1, 1, 1, 1, 1, 1, 1, 1, 1, 1, 1, 1, 1, 1, 1, 1, 1, 1, 1, 1, 1, 1, 1, 1, 1, 1, 1, 1, 1, 1, 1, 1, 1, 1, 1, 1, 1, 1, 1, 1, 1, 1, 1, 1, 1, 1, 1, 1, 1, 1, 1, 1, 1, 1, 1, 1, 1, 1, 1, 1, 1, 1, 1, 1, 1, 1, 1, 1, 1, 1, 1, 1, 1, 1, 1, 1, 1, 1, 1, 1, 1, 1, 1, 1, 1, 1, 1, 1, 1, 1, 1, 1, 1, 1, 1, 1, 1, 1, 1, 1, 1, 1, 1, 1, 1, 1, 1, 1, 1, 1, 1, 1, 1, 1, 1, 1, 1, 1, 1, 1, 1, 1, 1, 1, 1, 1, 1, 1, 1, 1, 1, 1, 1, 1, 1, 1, 1, 1, 1, 1, 1, 1, 1, 1, 1, 1, 1, 1, 1, 1, 1, 1, 1, 1, 1, 1, 1, 1, 1, 1, 1, 1, 1, 1, 1, 1, 1, 1, 1, 1, 1, 1, 1, 1, 1, 1, 1, 1, 1, 1, 1, 1, 1, 1, 1, 1, 1, 1, 1, 1, 1, 1, 1, 1, 1, 1, 1, 1, 1, 1, 1, 1, 1, 1, 1, 1, 1, 1, 1, 1, 1, 1, 1, 1, 1, 1, 1, 1, 1, 1, 1, 1, 1, 1, 1, 1, 1, 1, 1, 1, 1, 1, 1, 1, 1, 1, 1, 1, 1, 1, 1, 1, 1, 1, 1, 1, 1, 1, 1, 1, 1, 1, 1, 1, 1, 1, 1, 1, 1, 1, 1, 1, 1, 1, 1, 1, 1, 1, 1, 1, 1, 1, 1, 1, 1, 1, 1, 1, 1, 1, 1, 1, 1, 1, 1, 1, 1, 1, 1, 1, 1, 1, 1, 1, 1, 1, 1, 1, 1, 1, 1, 1, 1, 1, 1, 1, 1, 1, 1, 1, 1, 1, 1, 1, 1, 1, 1, 1, 1, 1, 1, 1, 1, 1, 1, 1, 1, 1, 1, 1, 1, 1, 1, 1, 1, 1, 1, 1, 1, 1, 1, 1, 1, 1, 1, 1, 1, 1, 1, 1, 1, 1, 1, 1, 1, 1, 1, 1, 1, 1, 1, 1, 1, 1, 1, 1, 1, 1, 1, 1, 1, 1, 1, 1, 1, 1, 1, 1, 1, 1, 1, 1, 1, 1, 1, 1, 1, 1, 1, 1, 1, 1, 1, 1, 1, 1, 1, 1, 1, 1, 1, 1, 1, 1, 1, 1, 1, 1, 1, 1, 1, 1, 1, 1, 1, 1, 1, 1, 1, 1, 1, 1, 1, 1, 1, 1, 1, 1, 1, 1, 1, 1, 1, 1, 1, 1, 1, 1, 1, 1, 1, 1, 1, 1, 1, 1, 1, 1, 1, 1, 1, 1, 1, 1, 1, 1, 1, 1, 1, 1, 1, 1, 1, 1, 0, 1, 1, 1])
me_sphere_001.materials.append(mat_material_001)
me_sphere_001.use_remesh_preserve_volume = False
me_sphere_001.use_remesh_preserve_attributes = False
me_sphere_001.use_mirror_vertex_groups = False
me_sphere_001.update()

# ---- objects
ob_sphere = bpy.data.objects.new('Sphere', me_sphere_001)
ob_lamp = bpy.data.objects.new('Lamp', light_lamp)
ob_camera = bpy.data.objects.new('Camera', cam_camera)

# ---- transforms, parenting, visibility, modifiers, constraints
ob_sphere.location = (-3.008, -1.702, -0.46)
ob_sphere.lineart.crease_threshold = 0.0
ob_lamp.location = (4.076, 1.005, 5.904)
ob_lamp.rotation_euler = (0.6503, 0.05522, 1.866)
ob_lamp.lock_rotations_4d = False
ob_lamp.empty_display_type = 'ARROWS'
ob_lamp.color = (0.0, 0.0, 0.0, 0.0)
ob_lamp.lineart.crease_threshold = 0.0
ob_camera.location = (7.481, -6.508, 5.344)
ob_camera.rotation_euler = (1.109, 0.0, 0.8149)
ob_camera.lock_rotations_4d = False
ob_camera.empty_display_type = 'ARROWS'
ob_camera.color = (0.0, 0.0, 0.0, 0.0)
ob_camera.display_type = 'WIRE'
ob_camera.lineart.crease_threshold = 0.0

# ---- collection membership
col_collection_1.objects.link(ob_sphere)
col_collection_1.objects.link(ob_lamp)
col_collection_1.objects.link(ob_camera)

# ---- scene / render settings (as saved in the file)
scene.camera = ob_camera
scene.frame_start = 1; scene.frame_end = 250; scene.frame_set(1)
scene.render.engine = 'BLENDER_EEVEE_NEXT'
scene.render.resolution_percentage = 50
scene.render.dither_intensity = 0.0
scene.cycles.use_denoising = False
scene.cycles.samples = 128
scene.cycles.sampling_pattern = 'TABULATED_SOBOL'
scene.cycles.light_sampling_threshold = 0.0
scene.cycles.use_adaptive_sampling = False
scene.cycles.use_light_tree = False
scene.cycles.blur_glossy = 0.0
scene.cycles.sample_clamp_indirect = 0.0
scene.view_settings.view_transform = 'Standard'
bpy.context.view_layer.update()
